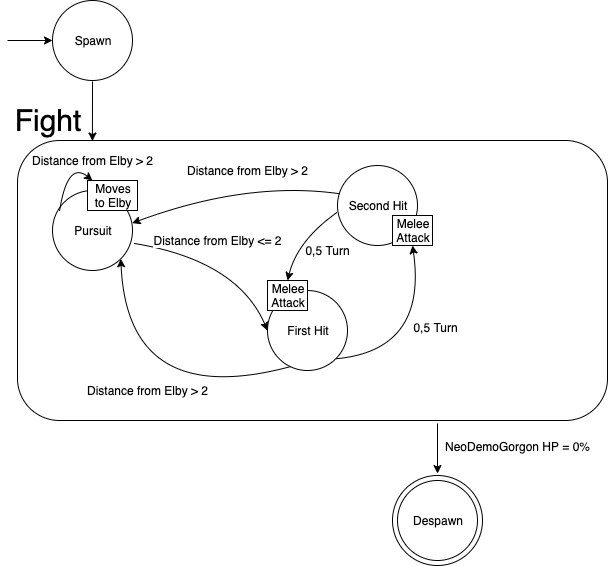

The diagram above was exported from draw.io. Its source (the exported page's mxGraphModel, read from the mxfile embedded in the PNG):
<mxGraphModel dx="431" dy="414" grid="1" gridSize="10" guides="1" tooltips="1" connect="1" arrows="1" fold="1" page="1" pageScale="1" pageWidth="827" pageHeight="1169" math="0" shadow="0">
  <root>
    <mxCell id="0" />
    <mxCell id="1" parent="0" />
    <mxCell id="tOH_q9jvU-vArdvLFwbM-12" value="" style="rounded=1;whiteSpace=wrap;html=1;" parent="1" vertex="1">
      <mxGeometry x="190" y="170" width="590" height="280" as="geometry" />
    </mxCell>
    <mxCell id="K7r4E3CB4b9i6GlqLDoo-1" value="Second Hit" style="ellipse;whiteSpace=wrap;html=1;aspect=fixed;" parent="1" vertex="1">
      <mxGeometry x="510" y="195" width="80" height="80" as="geometry" />
    </mxCell>
    <mxCell id="IxMThCjuK2_1tvMl0cn1-18" value="" style="ellipse;whiteSpace=wrap;html=1;aspect=fixed;" parent="1" vertex="1">
      <mxGeometry x="565" y="505" width="90" height="90" as="geometry" />
    </mxCell>
    <mxCell id="tOH_q9jvU-vArdvLFwbM-1" value="Spawn" style="ellipse;whiteSpace=wrap;html=1;aspect=fixed;" parent="1" vertex="1">
      <mxGeometry x="225" y="30" width="80" height="80" as="geometry" />
    </mxCell>
    <mxCell id="tOH_q9jvU-vArdvLFwbM-10" value="" style="endArrow=classic;html=1;fontSize=30;entryX=0.127;entryY=0.002;entryDx=0;entryDy=0;entryPerimeter=0;" parent="1" target="tOH_q9jvU-vArdvLFwbM-12" edge="1">
      <mxGeometry width="50" height="50" relative="1" as="geometry">
        <mxPoint x="265" y="111" as="sourcePoint" />
        <mxPoint x="265" y="160" as="targetPoint" />
      </mxGeometry>
    </mxCell>
    <mxCell id="tOH_q9jvU-vArdvLFwbM-11" value="" style="endArrow=classic;html=1;fontSize=30;entryX=0;entryY=0.5;entryDx=0;entryDy=0;" parent="1" target="tOH_q9jvU-vArdvLFwbM-1" edge="1">
      <mxGeometry width="50" height="50" relative="1" as="geometry">
        <mxPoint x="180" y="70" as="sourcePoint" />
        <mxPoint x="275" y="200" as="targetPoint" />
      </mxGeometry>
    </mxCell>
    <mxCell id="tOH_q9jvU-vArdvLFwbM-13" value="Despawn" style="ellipse;whiteSpace=wrap;html=1;aspect=fixed;fontSize=12;" parent="1" vertex="1">
      <mxGeometry x="570" y="510" width="80" height="80" as="geometry" />
    </mxCell>
    <mxCell id="tOH_q9jvU-vArdvLFwbM-14" value="Fight" style="text;html=1;strokeColor=none;fillColor=none;align=center;verticalAlign=middle;whiteSpace=wrap;rounded=0;fontSize=30;" parent="1" vertex="1">
      <mxGeometry x="180" y="130" width="80" height="40" as="geometry" />
    </mxCell>
    <mxCell id="tOH_q9jvU-vArdvLFwbM-15" value="First Hit" style="ellipse;whiteSpace=wrap;html=1;aspect=fixed;" parent="1" vertex="1">
      <mxGeometry x="440" y="320" width="80" height="80" as="geometry" />
    </mxCell>
    <mxCell id="tOH_q9jvU-vArdvLFwbM-16" value="Pursuit" style="ellipse;whiteSpace=wrap;html=1;aspect=fixed;" parent="1" vertex="1">
      <mxGeometry x="225" y="220" width="80" height="80" as="geometry" />
    </mxCell>
    <mxCell id="tOH_q9jvU-vArdvLFwbM-18" value="&lt;span style=&quot;font-size: 12px&quot;&gt;NeoDemoGorgon HP = 0%&lt;/span&gt;" style="endArrow=classic;html=1;fontSize=30;entryX=0.5;entryY=-0.087;entryDx=0;entryDy=0;entryPerimeter=0;" parent="1" target="tOH_q9jvU-vArdvLFwbM-13" edge="1">
      <mxGeometry x="-0.3205" y="80" width="50" height="50" relative="1" as="geometry">
        <mxPoint x="610" y="453" as="sourcePoint" />
        <mxPoint x="610" y="480" as="targetPoint" />
        <mxPoint as="offset" />
      </mxGeometry>
    </mxCell>
    <mxCell id="tOH_q9jvU-vArdvLFwbM-23" value="Distance from Elby &amp;lt;= 2" style="curved=1;endArrow=classic;html=1;fontSize=12;entryX=0;entryY=0.5;entryDx=0;entryDy=0;" parent="1" target="tOH_q9jvU-vArdvLFwbM-15" edge="1">
      <mxGeometry x="-0.0983" y="16" width="50" height="50" relative="1" as="geometry">
        <mxPoint x="307" y="273" as="sourcePoint" />
        <mxPoint x="240.67999999999995" y="426" as="targetPoint" />
        <Array as="points">
          <mxPoint x="410" y="290" />
        </Array>
        <mxPoint as="offset" />
      </mxGeometry>
    </mxCell>
    <mxCell id="tOH_q9jvU-vArdvLFwbM-24" value="Distance from Elby &amp;gt; 2" style="curved=1;endArrow=classic;html=1;fontSize=12;entryX=1;entryY=1;entryDx=0;entryDy=0;exitX=0.292;exitY=0.95;exitDx=0;exitDy=0;exitPerimeter=0;" parent="1" source="tOH_q9jvU-vArdvLFwbM-15" target="tOH_q9jvU-vArdvLFwbM-16" edge="1">
      <mxGeometry x="-0.0988" y="-14" width="50" height="50" relative="1" as="geometry">
        <mxPoint x="560" y="340" as="sourcePoint" />
        <mxPoint x="602.6400000000001" y="234" as="targetPoint" />
        <Array as="points">
          <mxPoint x="300" y="440" />
        </Array>
        <mxPoint as="offset" />
      </mxGeometry>
    </mxCell>
    <mxCell id="tOH_q9jvU-vArdvLFwbM-25" value="Distance from Elby &amp;gt; 2" style="curved=1;endArrow=classic;html=1;fontSize=12;exitX=0.088;exitY=0.258;exitDx=0;exitDy=0;exitPerimeter=0;" parent="1" source="tOH_q9jvU-vArdvLFwbM-16" edge="1">
      <mxGeometry x="0.6999" y="16" width="50" height="50" relative="1" as="geometry">
        <mxPoint x="450" y="332" as="sourcePoint" />
        <mxPoint x="265" y="210" as="targetPoint" />
        <Array as="points">
          <mxPoint x="240" y="190" />
        </Array>
        <mxPoint as="offset" />
      </mxGeometry>
    </mxCell>
    <mxCell id="tOH_q9jvU-vArdvLFwbM-26" value="0,5 Turn" style="curved=1;endArrow=classic;html=1;fontSize=12;entryX=0.5;entryY=1;entryDx=0;entryDy=0;exitX=1;exitY=1;exitDx=0;exitDy=0;" parent="1" source="tOH_q9jvU-vArdvLFwbM-15" target="tOH_q9jvU-vArdvLFwbM-27" edge="1">
      <mxGeometry x="-0.085" y="10" width="50" height="50" relative="1" as="geometry">
        <mxPoint x="630" y="375" as="sourcePoint" />
        <mxPoint x="670" y="230" as="targetPoint" />
        <Array as="points">
          <mxPoint x="600" y="380" />
        </Array>
        <mxPoint x="10" y="-13" as="offset" />
      </mxGeometry>
    </mxCell>
    <mxCell id="tOH_q9jvU-vArdvLFwbM-27" value="Melee&lt;br&gt;Attack" style="rounded=0;whiteSpace=wrap;html=1;fontSize=12;" parent="1" vertex="1">
      <mxGeometry x="565" y="245" width="40" height="30" as="geometry" />
    </mxCell>
    <mxCell id="tOH_q9jvU-vArdvLFwbM-29" value="Moves to Elby" style="rounded=0;whiteSpace=wrap;html=1;fontSize=12;" parent="1" vertex="1">
      <mxGeometry x="260" y="210" width="50" height="30" as="geometry" />
    </mxCell>
    <mxCell id="cK3nf3FujVXjGfOBfluZ-1" style="edgeStyle=orthogonalEdgeStyle;rounded=0;orthogonalLoop=1;jettySize=auto;html=1;exitX=0.5;exitY=1;exitDx=0;exitDy=0;" parent="1" source="tOH_q9jvU-vArdvLFwbM-29" target="tOH_q9jvU-vArdvLFwbM-29" edge="1">
      <mxGeometry relative="1" as="geometry" />
    </mxCell>
    <mxCell id="K7r4E3CB4b9i6GlqLDoo-2" value="Melee&lt;br&gt;Attack" style="rounded=0;whiteSpace=wrap;html=1;fontSize=12;" parent="1" vertex="1">
      <mxGeometry x="440" y="310" width="40" height="30" as="geometry" />
    </mxCell>
    <mxCell id="K7r4E3CB4b9i6GlqLDoo-4" value="0,5 Turn" style="curved=1;endArrow=classic;html=1;fontSize=12;entryX=0.5;entryY=0;entryDx=0;entryDy=0;exitX=-0.008;exitY=0.588;exitDx=0;exitDy=0;exitPerimeter=0;" parent="1" source="K7r4E3CB4b9i6GlqLDoo-1" target="K7r4E3CB4b9i6GlqLDoo-2" edge="1">
      <mxGeometry x="0.1329" y="32" width="50" height="50" relative="1" as="geometry">
        <mxPoint x="518.2842712474619" y="398.2842712474619" as="sourcePoint" />
        <mxPoint x="595" y="285" as="targetPoint" />
        <Array as="points">
          <mxPoint x="470" y="270" />
        </Array>
        <mxPoint as="offset" />
      </mxGeometry>
    </mxCell>
    <mxCell id="K7r4E3CB4b9i6GlqLDoo-5" value="Distance from Elby &amp;gt; 2" style="curved=1;endArrow=classic;html=1;fontSize=12;entryX=0.996;entryY=0.408;entryDx=0;entryDy=0;exitX=0.033;exitY=0.354;exitDx=0;exitDy=0;exitPerimeter=0;entryPerimeter=0;" parent="1" source="K7r4E3CB4b9i6GlqLDoo-1" target="tOH_q9jvU-vArdvLFwbM-16" edge="1">
      <mxGeometry x="-0.1356" y="-10" width="50" height="50" relative="1" as="geometry">
        <mxPoint x="456.6400000000001" y="389.36" as="sourcePoint" />
        <mxPoint x="303.2842712474619" y="298.2842712474619" as="targetPoint" />
        <Array as="points">
          <mxPoint x="420" y="210" />
        </Array>
        <mxPoint x="4" y="-1" as="offset" />
      </mxGeometry>
    </mxCell>
  </root>
</mxGraphModel>